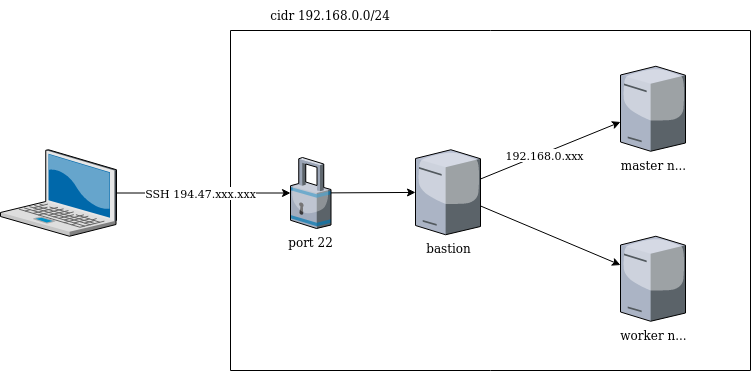

The diagram above was exported from draw.io. Its source (the exported page's mxGraphModel, read from the mxfile embedded in the PNG):
<mxGraphModel dx="1594" dy="900" grid="1" gridSize="10" guides="1" tooltips="1" connect="1" arrows="1" fold="1" page="1" pageScale="1" pageWidth="850" pageHeight="1100" math="0" shadow="0">
  <root>
    <mxCell id="0" />
    <mxCell id="1" parent="0" />
    <mxCell id="W9BEeNd__AJ8L_DF5S8z-11" value="" style="verticalLabelPosition=bottom;verticalAlign=top;html=1;shape=mxgraph.basic.rect;fillColor2=none;strokeWidth=1;size=20;indent=5;" vertex="1" parent="1">
      <mxGeometry x="240" y="120" width="520" height="340" as="geometry" />
    </mxCell>
    <mxCell id="W9BEeNd__AJ8L_DF5S8z-1" value="" style="verticalLabelPosition=bottom;sketch=0;aspect=fixed;html=1;verticalAlign=top;strokeColor=none;align=center;outlineConnect=0;shape=mxgraph.citrix.laptop_2;" vertex="1" parent="1">
      <mxGeometry x="10" y="239.25" width="116" height="86.5" as="geometry" />
    </mxCell>
    <mxCell id="W9BEeNd__AJ8L_DF5S8z-2" value="&lt;div&gt;port 22&lt;/div&gt;" style="verticalLabelPosition=bottom;sketch=0;aspect=fixed;html=1;verticalAlign=top;strokeColor=none;align=center;outlineConnect=0;shape=mxgraph.citrix.security;" vertex="1" parent="1">
      <mxGeometry x="300" y="247" width="40.5" height="71" as="geometry" />
    </mxCell>
    <mxCell id="W9BEeNd__AJ8L_DF5S8z-3" value="master n..." style="verticalLabelPosition=bottom;sketch=0;aspect=fixed;html=1;verticalAlign=top;strokeColor=none;align=center;outlineConnect=0;shape=mxgraph.citrix.license_server;" vertex="1" parent="1">
      <mxGeometry x="630" y="155.75" width="65" height="85" as="geometry" />
    </mxCell>
    <mxCell id="W9BEeNd__AJ8L_DF5S8z-4" value="bastion" style="verticalLabelPosition=bottom;sketch=0;aspect=fixed;html=1;verticalAlign=top;strokeColor=none;align=center;outlineConnect=0;shape=mxgraph.citrix.license_server;" vertex="1" parent="1">
      <mxGeometry x="425" y="239.25" width="65" height="85" as="geometry" />
    </mxCell>
    <mxCell id="W9BEeNd__AJ8L_DF5S8z-5" value="worker n..." style="verticalLabelPosition=bottom;sketch=0;aspect=fixed;html=1;verticalAlign=top;strokeColor=none;align=center;outlineConnect=0;shape=mxgraph.citrix.license_server;" vertex="1" parent="1">
      <mxGeometry x="630" y="325.75" width="65" height="85" as="geometry" />
    </mxCell>
    <mxCell id="W9BEeNd__AJ8L_DF5S8z-6" value="" style="endArrow=classic;html=1;rounded=0;" edge="1" parent="1" source="W9BEeNd__AJ8L_DF5S8z-1" target="W9BEeNd__AJ8L_DF5S8z-2">
      <mxGeometry width="50" height="50" relative="1" as="geometry">
        <mxPoint x="480" y="320" as="sourcePoint" />
        <mxPoint x="530" y="270" as="targetPoint" />
      </mxGeometry>
    </mxCell>
    <mxCell id="W9BEeNd__AJ8L_DF5S8z-13" value="SSH 194.47.xxx.xxx" style="edgeLabel;html=1;align=center;verticalAlign=middle;resizable=0;points=[];" vertex="1" connectable="0" parent="W9BEeNd__AJ8L_DF5S8z-6">
      <mxGeometry x="-0.1835" relative="1" as="geometry">
        <mxPoint x="13" as="offset" />
      </mxGeometry>
    </mxCell>
    <mxCell id="W9BEeNd__AJ8L_DF5S8z-7" value="" style="endArrow=classic;html=1;rounded=0;" edge="1" parent="1" source="W9BEeNd__AJ8L_DF5S8z-2" target="W9BEeNd__AJ8L_DF5S8z-4">
      <mxGeometry width="50" height="50" relative="1" as="geometry">
        <mxPoint x="530" y="319.25" as="sourcePoint" />
        <mxPoint x="580" y="269.25" as="targetPoint" />
      </mxGeometry>
    </mxCell>
    <mxCell id="W9BEeNd__AJ8L_DF5S8z-8" value="" style="endArrow=classic;html=1;rounded=0;" edge="1" parent="1" source="W9BEeNd__AJ8L_DF5S8z-4" target="W9BEeNd__AJ8L_DF5S8z-3">
      <mxGeometry width="50" height="50" relative="1" as="geometry">
        <mxPoint x="530" y="319.25" as="sourcePoint" />
        <mxPoint x="580" y="269.25" as="targetPoint" />
      </mxGeometry>
    </mxCell>
    <mxCell id="W9BEeNd__AJ8L_DF5S8z-14" value="192.168.0.xxx" style="edgeLabel;html=1;align=center;verticalAlign=middle;resizable=0;points=[];rotation=0;" vertex="1" connectable="0" parent="W9BEeNd__AJ8L_DF5S8z-8">
      <mxGeometry x="-0.2381" y="-1" relative="1" as="geometry">
        <mxPoint x="10" y="-3" as="offset" />
      </mxGeometry>
    </mxCell>
    <mxCell id="W9BEeNd__AJ8L_DF5S8z-9" value="" style="endArrow=classic;html=1;rounded=0;" edge="1" parent="1" source="W9BEeNd__AJ8L_DF5S8z-4" target="W9BEeNd__AJ8L_DF5S8z-5">
      <mxGeometry width="50" height="50" relative="1" as="geometry">
        <mxPoint x="530" y="319.25" as="sourcePoint" />
        <mxPoint x="580" y="269.25" as="targetPoint" />
      </mxGeometry>
    </mxCell>
    <mxCell id="W9BEeNd__AJ8L_DF5S8z-16" value="cidr 192.168.0.0/24" style="text;html=1;strokeColor=none;fillColor=none;align=center;verticalAlign=middle;whiteSpace=wrap;rounded=0;" vertex="1" parent="1">
      <mxGeometry x="240" y="90" width="200" height="30" as="geometry" />
    </mxCell>
  </root>
</mxGraphModel>